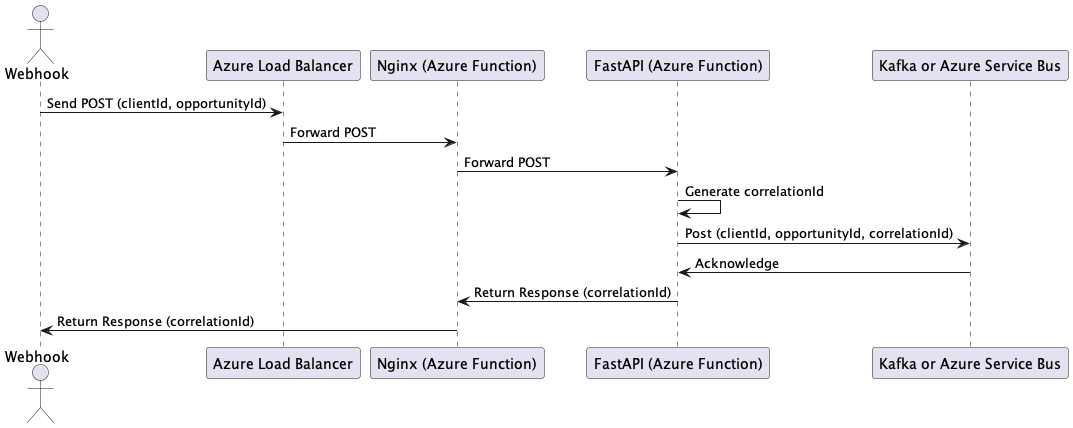

The diagram above was rendered by PlantUML. Its source (embedded in the PNG):
@startuml

actor Webhook as User
participant "Azure Load Balancer" as ALB
participant "Nginx (Azure Function)" as Nginx
participant "FastAPI (Azure Function)" as FastAPI
participant "Kafka or Azure Service Bus" as Queue

User -> ALB: Send POST (clientId, opportunityId)
ALB -> Nginx: Forward POST
Nginx -> FastAPI: Forward POST
FastAPI -> FastAPI: Generate correlationId
FastAPI -> Queue: Post (clientId, opportunityId, correlationId)
Queue -> FastAPI: Acknowledge
FastAPI -> Nginx: Return Response (correlationId)
Nginx -> User: Return Response (correlationId)

@enduml